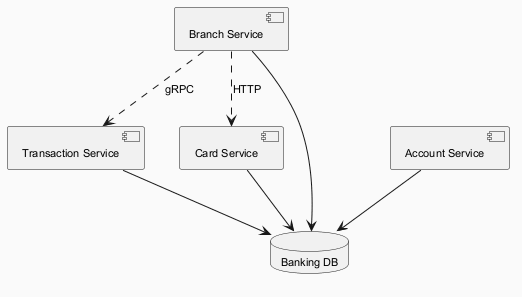

The diagram above was rendered by PlantUML. Its source (embedded in the PNG):
@startuml
skinparam backgroundColor #FAFAFA
skinparam classBackgroundColor #FFF3E0
skinparam classBorderColor #E65100
skinparam defaultFontSize 11
component "Transaction Service" as C_TransactionService
component "Card Service" as C_CardService
component "Branch Service" as C_BranchService
component "Account Service" as C_AccountService
database "Banking DB" as DB_banking
C_TransactionService --> DB_banking
C_CardService --> DB_banking
C_BranchService --> DB_banking
C_AccountService --> DB_banking
C_BranchService ..> C_TransactionService : gRPC
C_BranchService ..> C_CardService : HTTP
@enduml